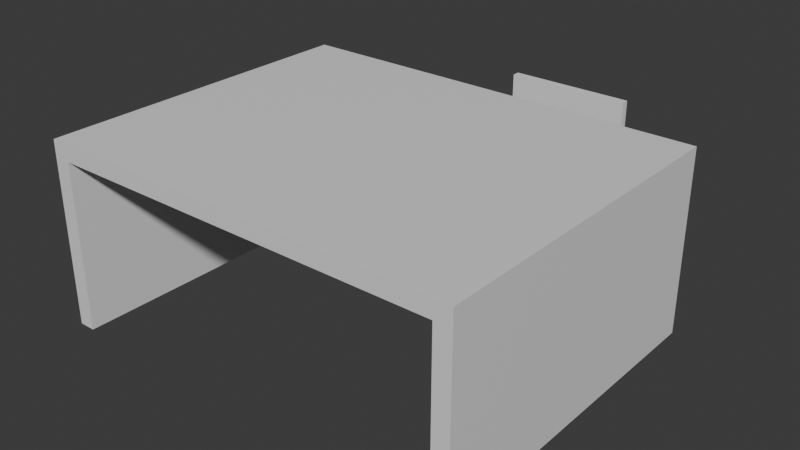 # Source: desk.blend  (saved by Blender 4.5.90; exported with 4.5.12 LTS)
import bpy
from mathutils import Matrix  # noqa: F401  (used for matrix-valued properties, if any)

bpy.ops.wm.read_factory_settings(use_empty=True)
scene = bpy.context.scene
scene.name = 'Scene'

# ---- collections
col_collection = bpy.data.collections.new('Collection'); scene.collection.children.link(col_collection)

# ---- materials (node trees are filled in below, after node groups)
mat_material_001 = bpy.data.materials.new('Material.001')
mat_material_001.alpha_threshold = 0.0
mat_material_001.roughness = 0.5
mat_material_001.line_color = (0.0, 0.0, 0.0, 1.0)
mat_material_005 = bpy.data.materials.new('Material.005')
mat_material_005.alpha_threshold = 0.0
mat_material_005.roughness = 0.5
mat_material_005.line_color = (0.0, 0.0, 0.0, 1.0)
mat_material_006 = bpy.data.materials.new('Material.006')
mat_material_006.alpha_threshold = 0.0
mat_material_006.roughness = 0.5
mat_material_006.line_color = (0.0, 0.0, 0.0, 1.0)
mat_material_007 = bpy.data.materials.new('Material.007')
mat_material_007.alpha_threshold = 0.0
mat_material_007.roughness = 0.5
mat_material_007.line_color = (0.0, 0.0, 0.0, 1.0)

# ---- material node trees
mat_material_001.use_nodes = True; mat_material_001.node_tree.nodes.clear()
_N = mat_material_001.node_tree.nodes; _L = mat_material_001.node_tree.links
n0 = _N.new('ShaderNodeOutputMaterial'); n0.name = 'Material Output'; n0.location = (200, 100)
n1 = _N.new('ShaderNodeBsdfPrincipled'); n1.name = 'Principled BSDF'; n1.location = (-200, 100)
n1.inputs[3].default_value = 1.45
_L.new(n1.outputs[0], n0.inputs[0])
n0.is_active_output = True
mat_material_005.use_nodes = True; mat_material_005.node_tree.nodes.clear()
_N = mat_material_005.node_tree.nodes; _L = mat_material_005.node_tree.links
n0 = _N.new('ShaderNodeOutputMaterial'); n0.name = 'Material Output'; n0.location = (200, 100)
n1 = _N.new('ShaderNodeBsdfPrincipled'); n1.name = 'Principled BSDF'; n1.location = (-200, 100)
n1.inputs[3].default_value = 1.45
_L.new(n1.outputs[0], n0.inputs[0])
n0.is_active_output = True
mat_material_006.use_nodes = True; mat_material_006.node_tree.nodes.clear()
_N = mat_material_006.node_tree.nodes; _L = mat_material_006.node_tree.links
n0 = _N.new('ShaderNodeOutputMaterial'); n0.name = 'Material Output'; n0.location = (200, 100)
n1 = _N.new('ShaderNodeBsdfPrincipled'); n1.name = 'Principled BSDF'; n1.location = (-200, 100)
n1.inputs[3].default_value = 1.45
_L.new(n1.outputs[0], n0.inputs[0])
n0.is_active_output = True
mat_material_007.use_nodes = True; mat_material_007.node_tree.nodes.clear()
_N = mat_material_007.node_tree.nodes; _L = mat_material_007.node_tree.links
n0 = _N.new('ShaderNodeOutputMaterial'); n0.name = 'Material Output'; n0.location = (200, 100)
n1 = _N.new('ShaderNodeBsdfPrincipled'); n1.name = 'Principled BSDF'; n1.location = (-200, 100)
n1.inputs[3].default_value = 1.45
_L.new(n1.outputs[0], n0.inputs[0])
n0.is_active_output = True

# ---- world
world_world = bpy.data.worlds.new('World'); scene.world = world_world
world_world.use_nodes = True; world_world.node_tree.nodes.clear()
_N = world_world.node_tree.nodes; _L = world_world.node_tree.links
n0 = _N.new('ShaderNodeOutputWorld'); n0.name = 'World Output'; n0.location = (200, 100)
n1 = _N.new('ShaderNodeBackground'); n1.name = 'Background'; n1.location = (-200, 100)
n1.inputs[0].default_value = (0.05088, 0.05088, 0.05088, 1.0)
_L.new(n1.outputs[0], n0.inputs[0])
n0.is_active_output = True
world_world.color = (0.05088, 0.05088, 0.05088)
world_world.sun_shadow_jitter_overblur = 0.0

# ---- meshes
me_cube_001 = bpy.data.meshes.new('Cube.001')
me_cube_001.from_pydata([(1.0, 1.0, 1.0), (1.0, 1.0, -1.0), (1.0, -1.0, 1.0), (1.0, -1.0, -1.0), (-1.0, 1.0, 1.0), (-1.0, 1.0, -1.0), (-1.0, -1.0, 1.0), (-1.0, -1.0, -1.0)], [], [(0, 4, 6, 2), (3, 2, 6, 7), (7, 6, 4, 5), (5, 1, 3, 7), (1, 0, 2, 3), (5, 4, 0, 1)])
_uv = me_cube_001.uv_layers.new(name='UVMap')
_uv.uv.foreach_set('vector', [0.625, 0.5, 0.875, 0.5, 0.875, 0.75, 0.625, 0.75, 0.375, 0.75, 0.625, 0.75, 0.625, 1.0, 0.375, 1.0, 0.375, 0.0, 0.625, 0.0, 0.625, 0.25, 0.375, 0.25, 0.125, 0.5, 0.375, 0.5, 0.375, 0.75, 0.125, 0.75, 0.375, 0.5, 0.625, 0.5, 0.625, 0.75, 0.375, 0.75, 0.375, 0.25, 0.625, 0.25, 0.625, 0.5, 0.375, 0.5])
me_cube_001.materials.append(mat_material_001)
me_cube_001.use_mirror_vertex_groups = False
me_cube_001.update()
me_cube_005 = bpy.data.meshes.new('Cube.005')
me_cube_005.from_pydata([(1.0, 1.0, 1.0), (1.0, 1.0, -1.0), (1.0, -1.0, 1.0), (1.0, -1.0, -1.0), (-1.0, 1.0, 1.0), (-1.0, 1.0, -1.0), (-1.0, -1.0, 1.0), (-1.0, -1.0, -1.0)], [], [(0, 4, 6, 2), (3, 2, 6, 7), (7, 6, 4, 5), (5, 1, 3, 7), (1, 0, 2, 3), (5, 4, 0, 1)])
_uv = me_cube_005.uv_layers.new(name='UVMap')
_uv.uv.foreach_set('vector', [0.625, 0.5, 0.875, 0.5, 0.875, 0.75, 0.625, 0.75, 0.375, 0.75, 0.625, 0.75, 0.625, 1.0, 0.375, 1.0, 0.375, 0.0, 0.625, 0.0, 0.625, 0.25, 0.375, 0.25, 0.125, 0.5, 0.375, 0.5, 0.375, 0.75, 0.125, 0.75, 0.375, 0.5, 0.625, 0.5, 0.625, 0.75, 0.375, 0.75, 0.375, 0.25, 0.625, 0.25, 0.625, 0.5, 0.375, 0.5])
me_cube_005.materials.append(mat_material_005)
me_cube_005.use_mirror_vertex_groups = False
me_cube_005.update()
me_cube_006 = bpy.data.meshes.new('Cube.006')
me_cube_006.from_pydata([(1.0, 1.0, 1.0), (1.0, 1.0, -1.0), (1.0, -1.0, 1.0), (1.0, -1.0, -1.0), (-1.0, 1.0, 1.0), (-1.0, 1.0, -1.0), (-1.0, -1.0, 1.0), (-1.0, -1.0, -1.0)], [], [(0, 4, 6, 2), (3, 2, 6, 7), (7, 6, 4, 5), (5, 1, 3, 7), (1, 0, 2, 3), (5, 4, 0, 1)])
_uv = me_cube_006.uv_layers.new(name='UVMap')
_uv.uv.foreach_set('vector', [0.625, 0.5, 0.875, 0.5, 0.875, 0.75, 0.625, 0.75, 0.375, 0.75, 0.625, 0.75, 0.625, 1.0, 0.375, 1.0, 0.375, 0.0, 0.625, 0.0, 0.625, 0.25, 0.375, 0.25, 0.125, 0.5, 0.375, 0.5, 0.375, 0.75, 0.125, 0.75, 0.375, 0.5, 0.625, 0.5, 0.625, 0.75, 0.375, 0.75, 0.375, 0.25, 0.625, 0.25, 0.625, 0.5, 0.375, 0.5])
me_cube_006.materials.append(mat_material_006)
me_cube_006.use_mirror_vertex_groups = False
me_cube_006.update()
me_cube_007 = bpy.data.meshes.new('Cube.007')
me_cube_007.from_pydata([(-1.583, -1.449, -1.942), (-1.412, -1.449, -1.76), (-1.412, -1.449, -1.724), (-1.583, -1.449, 1.942), (-1.412, -1.449, 1.779), (-1.383, -1.449, 1.779), (-1.583, 1.449, -1.942), (-1.412, 1.449, -1.76), (-1.383, 1.449, -1.76), (-1.583, 1.449, 1.942), (-1.412, 1.449, 1.743), (-1.412, 1.449, 1.779), (1.388, -1.449, -1.76), (1.416, -1.449, -1.76), (1.583, -1.449, -1.942), (1.416, -1.449, 1.743), (1.416, -1.449, 1.779), (1.583, -1.449, 1.942), (1.416, 1.449, -1.76), (1.416, 1.449, -1.724), (1.583, 1.449, -1.942), (1.388, 1.449, 1.779), (1.416, 1.449, 1.779), (1.583, 1.449, 1.942)], [], [(0, 3, 9, 6), (8, 18, 19, 23, 20, 6, 9, 22, 21, 11, 10, 7), (9, 23, 19, 22), (17, 14, 20, 23), (3, 0, 14, 13, 12, 1, 2, 4, 5, 16, 15, 17), (14, 17, 15, 13), (14, 0, 6, 20), (23, 9, 3, 17), (2, 1, 7, 10), (12, 13, 18, 8), (15, 16, 22, 19), (5, 4, 11, 21), (4, 2, 10, 11), (1, 12, 8, 7), (13, 15, 19, 18), (16, 5, 21, 22)])
_uv = me_cube_007.uv_layers.new(name='UVMap')
_uv.uv.foreach_set('vector', [0.375, 0.0, 0.625, 0.0, 0.625, 0.25, 0.375, 0.25, 0.3867, 0.2657, 0.3867, 0.4869, 0.389, 0.4869, 0.625, 0.5, 0.375, 0.5, 0.375, 0.25, 0.625, 0.25, 0.6145, 0.4869, 0.6145, 0.4846, 0.6145, 0.2635, 0.6122, 0.2635, 0.3867, 0.2635, 0.625, 0.25, 0.625, 0.5, 0.389, 0.4869, 0.6145, 0.4869, 0.625, 0.75, 0.375, 0.75, 0.375, 0.5, 0.625, 0.5, 0.625, 1.0, 0.375, 1.0, 0.375, 0.75, 0.3867, 0.7631, 0.3867, 0.7654, 0.3867, 0.9865, 0.389, 0.9865, 0.6145, 0.9865, 0.6145, 0.9843, 0.6145, 0.7631, 0.6122, 0.7631, 0.625, 0.75, 0.375, 0.75, 0.625, 0.75, 0.6122, 0.7631, 0.3867, 0.7631, 0.375, 0.75, 0.125, 0.75, 0.125, 0.5, 0.375, 0.5, 0.625, 0.5, 0.875, 0.5, 0.875, 0.75, 0.625, 0.75, 0.0, 0.0, 0.0, 0.0, 0.0, 0.0, 0.0, 0.0, 0.0, 0.0, 0.0, 0.0, 0.0, 0.0, 0.0, 0.0, 0.0, 0.0, 0.0, 0.0, 0.0, 0.0, 0.0, 0.0, 0.0, 0.0, 0.0, 0.0, 0.0, 0.0, 0.0, 0.0, 0.0, 0.0, 0.0, 0.0, 0.0, 0.0, 0.0, 0.0, 0.0, 0.0, 0.0, 0.0, 0.0, 0.0, 0.0, 0.0, 0.0, 0.0, 0.0, 0.0, 0.0, 0.0, 0.0, 0.0, 0.0, 0.0, 0.0, 0.0, 0.0, 0.0, 0.0, 0.0])
me_cube_007.update()
me_cube_008 = bpy.data.meshes.new('Cube.008')
me_cube_008.from_pydata([(1.0, 1.0, 1.0), (1.0, 1.0, -1.0), (1.0, -1.0, 1.0), (1.0, -1.0, -1.0), (-1.0, 1.0, 1.0), (-1.0, 1.0, -1.0), (-1.0, -1.0, 1.0), (-1.0, -1.0, -1.0)], [], [(0, 4, 6, 2), (3, 2, 6, 7), (7, 6, 4, 5), (5, 1, 3, 7), (1, 0, 2, 3), (5, 4, 0, 1)])
_uv = me_cube_008.uv_layers.new(name='UVMap')
_uv.uv.foreach_set('vector', [0.625, 0.5, 0.875, 0.5, 0.875, 0.75, 0.625, 0.75, 0.375, 0.75, 0.625, 0.75, 0.625, 1.0, 0.375, 1.0, 0.375, 0.0, 0.625, 0.0, 0.625, 0.25, 0.375, 0.25, 0.125, 0.5, 0.375, 0.5, 0.375, 0.75, 0.125, 0.75, 0.375, 0.5, 0.625, 0.5, 0.625, 0.75, 0.375, 0.75, 0.375, 0.25, 0.625, 0.25, 0.625, 0.5, 0.375, 0.5])
me_cube_008.materials.append(mat_material_007)
me_cube_008.use_mirror_vertex_groups = False
me_cube_008.update()
me_cylinder = bpy.data.meshes.new('Cylinder')
me_cylinder.from_pydata([(0.0, 0.992, -0.1082), (0.0, 0.992, 0.1082), (0.1961, 0.973, -0.1082), (0.1961, 0.973, 0.1082), (0.3846, 0.9165, -0.1082), (0.3846, 0.9165, 0.1082), (0.5584, 0.8248, -0.1082), (0.5584, 0.8248, 0.1082), (0.7107, 0.7015, -0.1082), (0.7107, 0.7015, 0.1082), (0.8357, 0.5511, -0.1082), (0.8357, 0.5511, 0.1082), (0.9286, 0.3796, -0.1082), (0.9286, 0.3796, 0.1082), (0.9858, 0.1935, -0.1082), (0.9858, 0.1935, 0.1082), (1.005, 0.0, -0.1082), (1.005, 0.0, 0.1082), (0.9858, -0.1935, -0.1082), (0.9858, -0.1935, 0.1082), (0.9286, -0.3796, -0.1082), (0.9286, -0.3796, 0.1082), (0.8357, -0.5511, -0.1082), (0.8357, -0.5511, 0.1082), (0.7107, -0.7015, -0.1082), (0.7107, -0.7015, 0.1082), (0.5584, -0.8248, -0.1082), (0.5584, -0.8248, 0.1082), (0.3846, -0.9165, -0.1082), (0.3846, -0.9165, 0.1082), (0.1961, -0.973, -0.1082), (0.1961, -0.973, 0.1082), (0.0, -0.992, -0.1082), (0.0, -0.992, 0.1082), (-0.1961, -0.973, -0.1082), (-0.1961, -0.973, 0.1082), (-0.3846, -0.9165, -0.1082), (-0.3846, -0.9165, 0.1082), (-0.5584, -0.8248, -0.1082), (-0.5584, -0.8248, 0.1082), (-0.7107, -0.7015, -0.1082), (-0.7107, -0.7015, 0.1082), (-0.8357, -0.5511, -0.1082), (-0.8357, -0.5511, 0.1082), (-0.9286, -0.3796, -0.1082), (-0.9286, -0.3796, 0.1082), (-0.9858, -0.1935, -0.1082), (-0.9858, -0.1935, 0.1082), (-1.005, 0.0, -0.1082), (-1.005, 0.0, 0.1082), (-0.9858, 0.1935, -0.1082), (-0.9858, 0.1935, 0.1082), (-0.9286, 0.3796, -0.1082), (-0.9286, 0.3796, 0.1082), (-0.8357, 0.5511, -0.1082), (-0.8357, 0.5511, 0.1082), (-0.7107, 0.7015, -0.1082), (-0.7107, 0.7015, 0.1082), (-0.5584, 0.8248, -0.1082), (-0.5584, 0.8248, 0.1082), (-0.3846, 0.9165, -0.1082), (-0.3846, 0.9165, 0.1082), (-0.1961, 0.973, -0.1082), (-0.1961, 0.973, 0.1082)], [], [(0, 1, 3, 2), (2, 3, 5, 4), (4, 5, 7, 6), (6, 7, 9, 8), (8, 9, 11, 10), (10, 11, 13, 12), (12, 13, 15, 14), (14, 15, 17, 16), (16, 17, 19, 18), (18, 19, 21, 20), (20, 21, 23, 22), (22, 23, 25, 24), (24, 25, 27, 26), (26, 27, 29, 28), (28, 29, 31, 30), (30, 31, 33, 32), (32, 33, 35, 34), (34, 35, 37, 36), (36, 37, 39, 38), (38, 39, 41, 40), (40, 41, 43, 42), (42, 43, 45, 44), (44, 45, 47, 46), (46, 47, 49, 48), (48, 49, 51, 50), (50, 51, 53, 52), (52, 53, 55, 54), (54, 55, 57, 56), (56, 57, 59, 58), (58, 59, 61, 60), (3, 1, 63, 61, 59, 57, 55, 53, 51, 49, 47, 45, 43, 41, 39, 37, 35, 33, 31, 29, 27, 25, 23, 21, 19, 17, 15, 13, 11, 9, 7, 5), (60, 61, 63, 62), (62, 63, 1, 0), (0, 2, 4, 6, 8, 10, 12, 14, 16, 18, 20, 22, 24, 26, 28, 30, 32, 34, 36, 38, 40, 42, 44, 46, 48, 50, 52, 54, 56, 58, 60, 62)])
_uv = me_cylinder.uv_layers.new(name='UVMap')
_uv.uv.foreach_set('vector', [1.0, 0.5, 1.0, 1.0, 0.9688, 1.0, 0.9688, 0.5, 0.9688, 0.5, 0.9688, 1.0, 0.9375, 1.0, 0.9375, 0.5, 0.9375, 0.5, 0.9375, 1.0, 0.9062, 1.0, 0.9062, 0.5, 0.9062, 0.5, 0.9062, 1.0, 0.875, 1.0, 0.875, 0.5, 0.875, 0.5, 0.875, 1.0, 0.8438, 1.0, 0.8438, 0.5, 0.8438, 0.5, 0.8438, 1.0, 0.8125, 1.0, 0.8125, 0.5, 0.8125, 0.5, 0.8125, 1.0, 0.7812, 1.0, 0.7812, 0.5, 0.7812, 0.5, 0.7812, 1.0, 0.75, 1.0, 0.75, 0.5, 0.75, 0.5, 0.75, 1.0, 0.7188, 1.0, 0.7188, 0.5, 0.7188, 0.5, 0.7188, 1.0, 0.6875, 1.0, 0.6875, 0.5, 0.6875, 0.5, 0.6875, 1.0, 0.6562, 1.0, 0.6562, 0.5, 0.6562, 0.5, 0.6562, 1.0, 0.625, 1.0, 0.625, 0.5, 0.625, 0.5, 0.625, 1.0, 0.5938, 1.0, 0.5938, 0.5, 0.5938, 0.5, 0.5938, 1.0, 0.5625, 1.0, 0.5625, 0.5, 0.5625, 0.5, 0.5625, 1.0, 0.5312, 1.0, 0.5312, 0.5, 0.5312, 0.5, 0.5312, 1.0, 0.5, 1.0, 0.5, 0.5, 0.5, 0.5, 0.5, 1.0, 0.4688, 1.0, 0.4688, 0.5, 0.4688, 0.5, 0.4688, 1.0, 0.4375, 1.0, 0.4375, 0.5, 0.4375, 0.5, 0.4375, 1.0, 0.4062, 1.0, 0.4062, 0.5, 0.4062, 0.5, 0.4062, 1.0, 0.375, 1.0, 0.375, 0.5, 0.375, 0.5, 0.375, 1.0, 0.3438, 1.0, 0.3438, 0.5, 0.3438, 0.5, 0.3438, 1.0, 0.3125, 1.0, 0.3125, 0.5, 0.3125, 0.5, 0.3125, 1.0, 0.2812, 1.0, 0.2812, 0.5, 0.2812, 0.5, 0.2812, 1.0, 0.25, 1.0, 0.25, 0.5, 0.25, 0.5, 0.25, 1.0, 0.2188, 1.0, 0.2188, 0.5, 0.2188, 0.5, 0.2188, 1.0, 0.1875, 1.0, 0.1875, 0.5, 0.1875, 0.5, 0.1875, 1.0, 0.1562, 1.0, 0.1562, 0.5, 0.1562, 0.5, 0.1562, 1.0, 0.125, 1.0, 0.125, 0.5, 0.125, 0.5, 0.125, 1.0, 0.09375, 1.0, 0.09375, 0.5, 0.09375, 0.5, 0.09375, 1.0, 0.0625, 1.0, 0.0625, 0.5, 0.2968, 0.4854, 0.25, 0.49, 0.2032, 0.4854, 0.1582, 0.4717, 0.1167, 0.4496, 0.08029, 0.4197, 0.05045, 0.3833, 0.02827, 0.3418, 0.01461, 0.2968, 0.01, 0.25, 0.01461, 0.2032, 0.02827, 0.1582, 0.05045, 0.1167, 0.08029, 0.08029, 0.1167, 0.05045, 0.1582, 0.02827, 0.2032, 0.01461, 0.25, 0.01, 0.2968, 0.01461, 0.3418, 0.02827, 0.3833, 0.05045, 0.4197, 0.08029, 0.4496, 0.1167, 0.4717, 0.1582, 0.4854, 0.2032, 0.49, 0.25, 0.4854, 0.2968, 0.4717, 0.3418, 0.4496, 0.3833, 0.4197, 0.4197, 0.3833, 0.4496, 0.3418, 0.4717, 0.0625, 0.5, 0.0625, 1.0, 0.03125, 1.0, 0.03125, 0.5, 0.03125, 0.5, 0.03125, 1.0, 0.0, 1.0, 0.0, 0.5, 0.75, 0.49, 0.7968, 0.4854, 0.8418, 0.4717, 0.8833, 0.4496, 0.9197, 0.4197, 0.9496, 0.3833, 0.9717, 0.3418, 0.9854, 0.2968, 0.99, 0.25, 0.9854, 0.2032, 0.9717, 0.1582, 0.9496, 0.1167, 0.9197, 0.08029, 0.8833, 0.05045, 0.8418, 0.02827, 0.7968, 0.01461, 0.75, 0.01, 0.7032, 0.01461, 0.6582, 0.02827, 0.6167, 0.05045, 0.5803, 0.08029, 0.5504, 0.1167, 0.5283, 0.1582, 0.5146, 0.2032, 0.51, 0.25, 0.5146, 0.2968, 0.5283, 0.3418, 0.5504, 0.3833, 0.5803, 0.4197, 0.6167, 0.4496, 0.6582, 0.4717, 0.7032, 0.4854])
me_cylinder.update()
me_cube_009 = bpy.data.meshes.new('Cube.009')
me_cube_009.from_pydata([(-0.9833, -0.9964, -0.05871), (-0.9833, -0.9964, 0.05871), (-0.9833, 0.9964, -0.05871), (-0.9833, 0.9964, 0.05871), (0.9833, -0.9964, -0.05871), (0.9833, -0.9964, 0.05871), (0.9833, 0.9964, -0.05871), (0.9833, 0.9964, 0.05871)], [], [(0, 1, 3, 2), (2, 3, 7, 6), (6, 7, 5, 4), (4, 5, 1, 0), (2, 6, 4, 0), (7, 3, 1, 5)])
_uv = me_cube_009.uv_layers.new(name='UVMap')
_uv.uv.foreach_set('vector', [0.375, 0.0, 0.625, 0.0, 0.625, 0.25, 0.375, 0.25, 0.375, 0.25, 0.625, 0.25, 0.625, 0.5, 0.375, 0.5, 0.375, 0.5, 0.625, 0.5, 0.625, 0.75, 0.375, 0.75, 0.375, 0.75, 0.625, 0.75, 0.625, 1.0, 0.375, 1.0, 0.125, 0.5, 0.375, 0.5, 0.375, 0.75, 0.125, 0.75, 0.625, 0.5, 0.875, 0.5, 0.875, 0.75, 0.625, 0.75])
me_cube_009.update()
me_cube_010 = bpy.data.meshes.new('Cube.010')
me_cube_010.from_pydata([(-0.9833, -0.9964, -0.05871), (-0.9833, -0.9964, 0.05871), (-0.9833, 0.9964, -0.05871), (-0.9833, 0.9964, 0.05871), (0.9833, -0.9964, -0.05871), (0.9833, -0.9964, 0.05871), (0.9833, 0.9964, -0.05871), (0.9833, 0.9964, 0.05871)], [], [(0, 1, 3, 2), (2, 3, 7, 6), (6, 7, 5, 4), (4, 5, 1, 0), (2, 6, 4, 0), (7, 3, 1, 5)])
_uv = me_cube_010.uv_layers.new(name='UVMap')
_uv.uv.foreach_set('vector', [0.375, 0.0, 0.625, 0.0, 0.625, 0.25, 0.375, 0.25, 0.375, 0.25, 0.625, 0.25, 0.625, 0.5, 0.375, 0.5, 0.375, 0.5, 0.625, 0.5, 0.625, 0.75, 0.375, 0.75, 0.375, 0.75, 0.625, 0.75, 0.625, 1.0, 0.375, 1.0, 0.125, 0.5, 0.375, 0.5, 0.375, 0.75, 0.125, 0.75, 0.625, 0.5, 0.875, 0.5, 0.875, 0.75, 0.625, 0.75])
me_cube_010.update()

# ---- objects
ob_cube_001 = bpy.data.objects.new('Cube.001', me_cube_001)
ob_cube_002 = bpy.data.objects.new('Cube.002', me_cube_005)
ob_cube_003 = bpy.data.objects.new('Cube.003', me_cube_006)
ob_cube = bpy.data.objects.new('Cube', me_cube_007)
ob_cube_004 = bpy.data.objects.new('Cube.004', me_cube_008)
ob_cylinder = bpy.data.objects.new('Cylinder', me_cylinder)
ob_cube_005 = bpy.data.objects.new('Cube.005', me_cube_009)
ob_cube_006 = bpy.data.objects.new('Cube.006', me_cube_010)

# ---- transforms, parenting, visibility, modifiers, constraints
ob_cube_001.location = (0.0, 0.0, 2.0)
ob_cube_001.scale = (0.2, 4.0, 2.0)
ob_cube_001.lock_rotations_4d = False
ob_cube_001.empty_display_type = 'ARROWS'
ob_cube_001.lineart.crease_threshold = 0.0
ob_cube_002.location = (9.8, 0.0, 2.0)
ob_cube_002.scale = (0.2, 4.0, 2.0)
ob_cube_002.lock_rotations_4d = False
ob_cube_002.empty_display_type = 'ARROWS'
ob_cube_002.lineart.crease_threshold = 0.0
ob_cube_003.location = (1.991, 2.446, 1.732)
ob_cube_003.scale = (1.4, 1.4, 0.05)
ob_cube_003.lock_rotations_4d = False
ob_cube_003.empty_display_type = 'ARROWS'
ob_cube_003.lineart.crease_threshold = 0.0
ob_cube.location = (1.966, 2.488, 1.942)
ob_cube_004.location = (4.9, 0.0, 4.2)
ob_cube_004.scale = (5.1, 4.0, 0.2)
ob_cube_004.lock_rotations_4d = False
ob_cube_004.empty_display_type = 'ARROWS'
ob_cube_004.lineart.crease_threshold = 0.0
ob_cylinder.location = (6.0, 4.221, 0.9357)
ob_cylinder.rotation_euler = (-3.142, -0.0, 0.0)
ob_cylinder.scale = (1.5, 1.5, 1.5)
ob_cube_005.parent = ob_cylinder
ob_cube_005.matrix_parent_inverse = Matrix(((1.0, 0.0, 0.0, -6.0), (-0.0, -1.0, 8.742e-08, 6.0), (0.0, -8.742e-08, -1.0, 0.9357), (-0.0, 0.0, -0.0, 1.0)))
ob_cube_005.location = (6.0, 6.935, 2.155)
ob_cube_005.rotation_euler = (1.571, -0.0, 0.0)
ob_cube_006.parent = ob_cylinder
ob_cube_006.matrix_parent_inverse = Matrix(((1.0, 0.0, 0.0, -6.0), (-0.0, -1.0, 8.742e-08, 6.0), (0.0, -8.742e-08, -1.0, 0.9357), (-0.0, 0.0, -0.0, 1.0)))
ob_cube_006.location = (6.0, 6.0, 1.1)

# ---- collection membership
col_collection.objects.link(ob_cube_001)
col_collection.objects.link(ob_cube_002)
col_collection.objects.link(ob_cube_003)
col_collection.objects.link(ob_cube)
col_collection.objects.link(ob_cube_004)
col_collection.objects.link(ob_cylinder)
col_collection.objects.link(ob_cube_005)
col_collection.objects.link(ob_cube_006)

# ---- scene / render settings (as saved in the file)
scene.frame_start = 1; scene.frame_end = 250; scene.frame_set(1)
scene.render.engine = 'BLENDER_EEVEE_NEXT'
bpy.context.view_layer.update()

# ---- added for rendering (the .blend has no active camera and no usable light): camera, sun
cam_auto = bpy.data.cameras.new('AutoCamera')
cam_auto.lens = 50.0
cam_auto.sensor_width = 36.0
cam_auto.clip_end = 1000.0
ob_auto_camera = bpy.data.objects.new('AutoCamera', cam_auto)
scene.collection.objects.link(ob_auto_camera)
ob_auto_camera.location = (18.5546, -15.5275, 13.1237)
ob_auto_camera.rotation_euler = (1.09748, -7.21219e-08, 0.694738)
scene.camera = ob_auto_camera
light_auto_sun = bpy.data.lights.new('AutoSun', 'SUN')
light_auto_sun.energy = 3.0
light_auto_sun.angle = 0.0523599
ob_auto_sun = bpy.data.objects.new('AutoSun', light_auto_sun)
scene.collection.objects.link(ob_auto_sun)
ob_auto_sun.rotation_euler = (0.872665, 0.174533, 0.523599)
bpy.context.view_layer.update()
